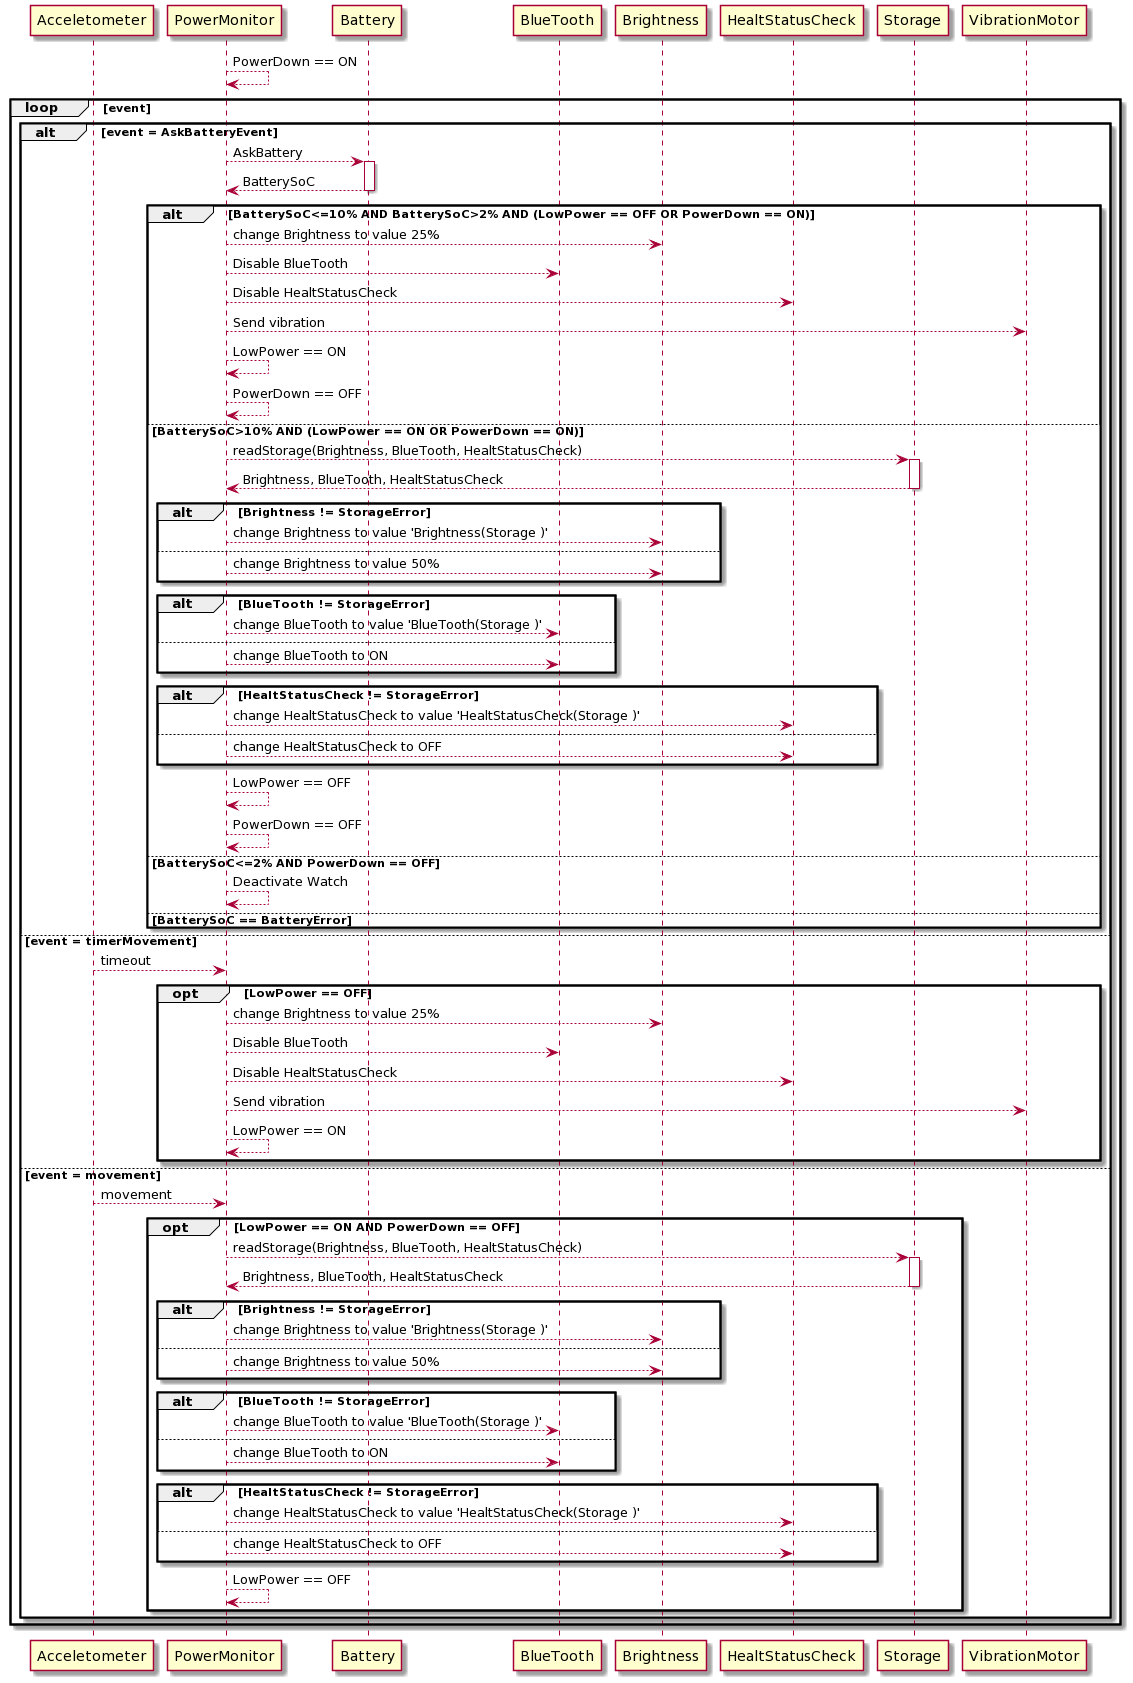

The diagram above was rendered by PlantUML. Its source (embedded in the PNG):
@startuml
participant Acceletometer
participant PowerMonitor
participant Battery
participant BlueTooth
participant Brightness
participant HealtStatusCheck
participant Storage
participant VibrationMotor

PowerMonitor --> PowerMonitor: PowerDown == ON
loop event
Alt event = AskBatteryEvent
PowerMonitor --> Battery: AskBattery
Activate Battery
Battery --> PowerMonitor: BatterySoC
Deactivate Battery
alt BatterySoC<=10% AND BatterySoC>2% AND (LowPower == OFF OR PowerDown == ON)
  PowerMonitor--> Brightness: change Brightness to value 25%
  PowerMonitor--> BlueTooth: Disable BlueTooth
  PowerMonitor--> HealtStatusCheck: Disable HealtStatusCheck
  PowerMonitor--> VibrationMotor: Send vibration
  PowerMonitor --> PowerMonitor: LowPower == ON
  PowerMonitor --> PowerMonitor: PowerDown == OFF
else BatterySoC>10% AND (LowPower == ON OR PowerDown == ON)
  PowerMonitor--> Storage: readStorage(Brightness, BlueTooth, HealtStatusCheck)
  Activate Storage
  Storage--> PowerMonitor: Brightness, BlueTooth, HealtStatusCheck
  Deactivate Storage
alt Brightness != StorageError
  PowerMonitor--> Brightness: change Brightness to value 'Brightness(Storage )'
else
  PowerMonitor--> Brightness: change Brightness to value 50%
end 
alt BlueTooth != StorageError
  PowerMonitor--> BlueTooth: change BlueTooth to value 'BlueTooth(Storage )'
else
  PowerMonitor--> BlueTooth: change BlueTooth to ON
end 
alt HealtStatusCheck != StorageError
  PowerMonitor--> HealtStatusCheck: change HealtStatusCheck to value 'HealtStatusCheck(Storage )'
else
  PowerMonitor--> HealtStatusCheck: change HealtStatusCheck to OFF
end 
  PowerMonitor --> PowerMonitor: LowPower == OFF
  PowerMonitor --> PowerMonitor: PowerDown == OFF
else BatterySoC<=2% AND PowerDown == OFF
  PowerMonitor --> PowerMonitor: Deactivate Watch
else BatterySoC == BatteryError
end
else event = timerMovement
  Acceletometer --> PowerMonitor: timeout
opt LowPower == OFF
  PowerMonitor --> Brightness: change Brightness to value 25%
  PowerMonitor--> BlueTooth: Disable BlueTooth
  PowerMonitor--> HealtStatusCheck: Disable HealtStatusCheck
  PowerMonitor--> VibrationMotor: Send vibration
  PowerMonitor --> PowerMonitor: LowPower == ON
end
else event = movement
  Acceletometer --> PowerMonitor: movement
opt LowPower == ON AND PowerDown == OFF
  PowerMonitor--> Storage: readStorage(Brightness, BlueTooth, HealtStatusCheck)
  Activate Storage
  Storage--> PowerMonitor: Brightness, BlueTooth, HealtStatusCheck
  Deactivate Storage
alt Brightness != StorageError
  PowerMonitor--> Brightness: change Brightness to value 'Brightness(Storage )'
else
  PowerMonitor--> Brightness: change Brightness to value 50%
end 
alt BlueTooth != StorageError
  PowerMonitor--> BlueTooth: change BlueTooth to value 'BlueTooth(Storage )'
else
  PowerMonitor--> BlueTooth: change BlueTooth to ON
end 
alt HealtStatusCheck != StorageError
  PowerMonitor--> HealtStatusCheck: change HealtStatusCheck to value 'HealtStatusCheck(Storage )'
else
  PowerMonitor--> HealtStatusCheck: change HealtStatusCheck to OFF
end 
  PowerMonitor --> PowerMonitor: LowPower == OFF
end
end
end
@enduml